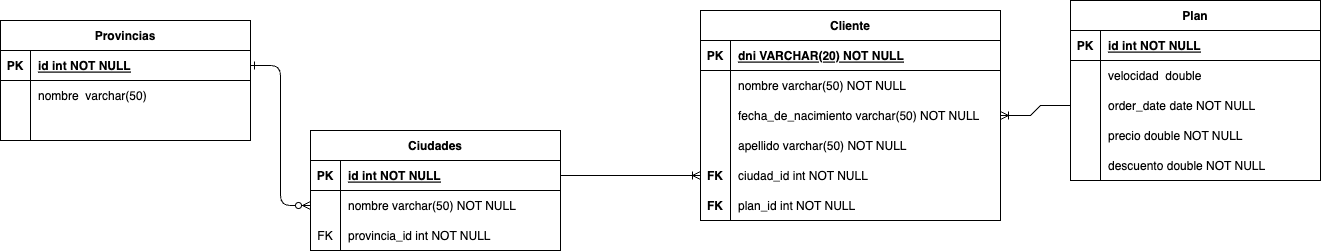

The diagram above was exported from draw.io. Its source (the exported page's mxGraphModel, read from the mxfile embedded in the PNG):
<mxGraphModel dx="2025" dy="763" grid="1" gridSize="10" guides="1" tooltips="1" connect="1" arrows="1" fold="1" page="1" pageScale="1" pageWidth="850" pageHeight="1100" math="0" shadow="0" extFonts="Permanent Marker^https://fonts.googleapis.com/css?family=Permanent+Marker">
  <root>
    <mxCell id="0" />
    <mxCell id="1" parent="0" />
    <mxCell id="C-vyLk0tnHw3VtMMgP7b-2" value="Plan" style="shape=table;startSize=30;container=1;collapsible=1;childLayout=tableLayout;fixedRows=1;rowLines=0;fontStyle=1;align=center;resizeLast=1;" parent="1" vertex="1">
      <mxGeometry x="470" y="100" width="250" height="180" as="geometry" />
    </mxCell>
    <mxCell id="C-vyLk0tnHw3VtMMgP7b-3" value="" style="shape=partialRectangle;collapsible=0;dropTarget=0;pointerEvents=0;fillColor=none;points=[[0,0.5],[1,0.5]];portConstraint=eastwest;top=0;left=0;right=0;bottom=1;" parent="C-vyLk0tnHw3VtMMgP7b-2" vertex="1">
      <mxGeometry y="30" width="250" height="30" as="geometry" />
    </mxCell>
    <mxCell id="C-vyLk0tnHw3VtMMgP7b-4" value="PK" style="shape=partialRectangle;overflow=hidden;connectable=0;fillColor=none;top=0;left=0;bottom=0;right=0;fontStyle=1;" parent="C-vyLk0tnHw3VtMMgP7b-3" vertex="1">
      <mxGeometry width="30" height="30" as="geometry">
        <mxRectangle width="30" height="30" as="alternateBounds" />
      </mxGeometry>
    </mxCell>
    <mxCell id="C-vyLk0tnHw3VtMMgP7b-5" value="id int NOT NULL " style="shape=partialRectangle;overflow=hidden;connectable=0;fillColor=none;top=0;left=0;bottom=0;right=0;align=left;spacingLeft=6;fontStyle=5;" parent="C-vyLk0tnHw3VtMMgP7b-3" vertex="1">
      <mxGeometry x="30" width="220" height="30" as="geometry">
        <mxRectangle width="220" height="30" as="alternateBounds" />
      </mxGeometry>
    </mxCell>
    <mxCell id="C-vyLk0tnHw3VtMMgP7b-6" value="" style="shape=partialRectangle;collapsible=0;dropTarget=0;pointerEvents=0;fillColor=none;points=[[0,0.5],[1,0.5]];portConstraint=eastwest;top=0;left=0;right=0;bottom=0;" parent="C-vyLk0tnHw3VtMMgP7b-2" vertex="1">
      <mxGeometry y="60" width="250" height="30" as="geometry" />
    </mxCell>
    <mxCell id="C-vyLk0tnHw3VtMMgP7b-7" value="" style="shape=partialRectangle;overflow=hidden;connectable=0;fillColor=none;top=0;left=0;bottom=0;right=0;" parent="C-vyLk0tnHw3VtMMgP7b-6" vertex="1">
      <mxGeometry width="30" height="30" as="geometry">
        <mxRectangle width="30" height="30" as="alternateBounds" />
      </mxGeometry>
    </mxCell>
    <mxCell id="C-vyLk0tnHw3VtMMgP7b-8" value="velocidad  double" style="shape=partialRectangle;overflow=hidden;connectable=0;fillColor=none;top=0;left=0;bottom=0;right=0;align=left;spacingLeft=6;" parent="C-vyLk0tnHw3VtMMgP7b-6" vertex="1">
      <mxGeometry x="30" width="220" height="30" as="geometry">
        <mxRectangle width="220" height="30" as="alternateBounds" />
      </mxGeometry>
    </mxCell>
    <mxCell id="C-vyLk0tnHw3VtMMgP7b-9" value="" style="shape=partialRectangle;collapsible=0;dropTarget=0;pointerEvents=0;fillColor=none;points=[[0,0.5],[1,0.5]];portConstraint=eastwest;top=0;left=0;right=0;bottom=0;" parent="C-vyLk0tnHw3VtMMgP7b-2" vertex="1">
      <mxGeometry y="90" width="250" height="30" as="geometry" />
    </mxCell>
    <mxCell id="C-vyLk0tnHw3VtMMgP7b-10" value="" style="shape=partialRectangle;overflow=hidden;connectable=0;fillColor=none;top=0;left=0;bottom=0;right=0;" parent="C-vyLk0tnHw3VtMMgP7b-9" vertex="1">
      <mxGeometry width="30" height="30" as="geometry">
        <mxRectangle width="30" height="30" as="alternateBounds" />
      </mxGeometry>
    </mxCell>
    <mxCell id="C-vyLk0tnHw3VtMMgP7b-11" value="order_date date NOT NULL" style="shape=partialRectangle;overflow=hidden;connectable=0;fillColor=none;top=0;left=0;bottom=0;right=0;align=left;spacingLeft=6;" parent="C-vyLk0tnHw3VtMMgP7b-9" vertex="1">
      <mxGeometry x="30" width="220" height="30" as="geometry">
        <mxRectangle width="220" height="30" as="alternateBounds" />
      </mxGeometry>
    </mxCell>
    <mxCell id="InMuQ-17G46vzfA3zXg--18" style="shape=partialRectangle;collapsible=0;dropTarget=0;pointerEvents=0;fillColor=none;points=[[0,0.5],[1,0.5]];portConstraint=eastwest;top=0;left=0;right=0;bottom=0;" vertex="1" parent="C-vyLk0tnHw3VtMMgP7b-2">
      <mxGeometry y="120" width="250" height="30" as="geometry" />
    </mxCell>
    <mxCell id="InMuQ-17G46vzfA3zXg--19" style="shape=partialRectangle;overflow=hidden;connectable=0;fillColor=none;top=0;left=0;bottom=0;right=0;" vertex="1" parent="InMuQ-17G46vzfA3zXg--18">
      <mxGeometry width="30" height="30" as="geometry">
        <mxRectangle width="30" height="30" as="alternateBounds" />
      </mxGeometry>
    </mxCell>
    <mxCell id="InMuQ-17G46vzfA3zXg--20" value="precio double NOT NULL" style="shape=partialRectangle;overflow=hidden;connectable=0;fillColor=none;top=0;left=0;bottom=0;right=0;align=left;spacingLeft=6;" vertex="1" parent="InMuQ-17G46vzfA3zXg--18">
      <mxGeometry x="30" width="220" height="30" as="geometry">
        <mxRectangle width="220" height="30" as="alternateBounds" />
      </mxGeometry>
    </mxCell>
    <mxCell id="InMuQ-17G46vzfA3zXg--21" style="shape=partialRectangle;collapsible=0;dropTarget=0;pointerEvents=0;fillColor=none;points=[[0,0.5],[1,0.5]];portConstraint=eastwest;top=0;left=0;right=0;bottom=0;" vertex="1" parent="C-vyLk0tnHw3VtMMgP7b-2">
      <mxGeometry y="150" width="250" height="30" as="geometry" />
    </mxCell>
    <mxCell id="InMuQ-17G46vzfA3zXg--22" style="shape=partialRectangle;overflow=hidden;connectable=0;fillColor=none;top=0;left=0;bottom=0;right=0;" vertex="1" parent="InMuQ-17G46vzfA3zXg--21">
      <mxGeometry width="30" height="30" as="geometry">
        <mxRectangle width="30" height="30" as="alternateBounds" />
      </mxGeometry>
    </mxCell>
    <mxCell id="InMuQ-17G46vzfA3zXg--23" value="descuento double NOT NULL" style="shape=partialRectangle;overflow=hidden;connectable=0;fillColor=none;top=0;left=0;bottom=0;right=0;align=left;spacingLeft=6;" vertex="1" parent="InMuQ-17G46vzfA3zXg--21">
      <mxGeometry x="30" width="220" height="30" as="geometry">
        <mxRectangle width="220" height="30" as="alternateBounds" />
      </mxGeometry>
    </mxCell>
    <mxCell id="C-vyLk0tnHw3VtMMgP7b-23" value="Cliente" style="shape=table;startSize=30;container=1;collapsible=1;childLayout=tableLayout;fixedRows=1;rowLines=0;fontStyle=1;align=center;resizeLast=1;" parent="1" vertex="1">
      <mxGeometry x="100" y="110" width="300" height="210" as="geometry" />
    </mxCell>
    <mxCell id="C-vyLk0tnHw3VtMMgP7b-24" value="" style="shape=partialRectangle;collapsible=0;dropTarget=0;pointerEvents=0;fillColor=none;points=[[0,0.5],[1,0.5]];portConstraint=eastwest;top=0;left=0;right=0;bottom=1;" parent="C-vyLk0tnHw3VtMMgP7b-23" vertex="1">
      <mxGeometry y="30" width="300" height="30" as="geometry" />
    </mxCell>
    <mxCell id="C-vyLk0tnHw3VtMMgP7b-25" value="PK" style="shape=partialRectangle;overflow=hidden;connectable=0;fillColor=none;top=0;left=0;bottom=0;right=0;fontStyle=1;" parent="C-vyLk0tnHw3VtMMgP7b-24" vertex="1">
      <mxGeometry width="30" height="30" as="geometry">
        <mxRectangle width="30" height="30" as="alternateBounds" />
      </mxGeometry>
    </mxCell>
    <mxCell id="C-vyLk0tnHw3VtMMgP7b-26" value="dni VARCHAR(20) NOT NULL " style="shape=partialRectangle;overflow=hidden;connectable=0;fillColor=none;top=0;left=0;bottom=0;right=0;align=left;spacingLeft=6;fontStyle=5;" parent="C-vyLk0tnHw3VtMMgP7b-24" vertex="1">
      <mxGeometry x="30" width="270" height="30" as="geometry">
        <mxRectangle width="270" height="30" as="alternateBounds" />
      </mxGeometry>
    </mxCell>
    <mxCell id="C-vyLk0tnHw3VtMMgP7b-27" value="" style="shape=partialRectangle;collapsible=0;dropTarget=0;pointerEvents=0;fillColor=none;points=[[0,0.5],[1,0.5]];portConstraint=eastwest;top=0;left=0;right=0;bottom=0;" parent="C-vyLk0tnHw3VtMMgP7b-23" vertex="1">
      <mxGeometry y="60" width="300" height="30" as="geometry" />
    </mxCell>
    <mxCell id="C-vyLk0tnHw3VtMMgP7b-28" value="" style="shape=partialRectangle;overflow=hidden;connectable=0;fillColor=none;top=0;left=0;bottom=0;right=0;" parent="C-vyLk0tnHw3VtMMgP7b-27" vertex="1">
      <mxGeometry width="30" height="30" as="geometry">
        <mxRectangle width="30" height="30" as="alternateBounds" />
      </mxGeometry>
    </mxCell>
    <mxCell id="C-vyLk0tnHw3VtMMgP7b-29" value="nombre varchar(50) NOT NULL" style="shape=partialRectangle;overflow=hidden;connectable=0;fillColor=none;top=0;left=0;bottom=0;right=0;align=left;spacingLeft=6;" parent="C-vyLk0tnHw3VtMMgP7b-27" vertex="1">
      <mxGeometry x="30" width="270" height="30" as="geometry">
        <mxRectangle width="270" height="30" as="alternateBounds" />
      </mxGeometry>
    </mxCell>
    <mxCell id="_BeTNcmRf1LSS-fML9RY-1" style="shape=partialRectangle;collapsible=0;dropTarget=0;pointerEvents=0;fillColor=none;points=[[0,0.5],[1,0.5]];portConstraint=eastwest;top=0;left=0;right=0;bottom=0;" vertex="1" parent="C-vyLk0tnHw3VtMMgP7b-23">
      <mxGeometry y="90" width="300" height="30" as="geometry" />
    </mxCell>
    <mxCell id="_BeTNcmRf1LSS-fML9RY-2" style="shape=partialRectangle;overflow=hidden;connectable=0;fillColor=none;top=0;left=0;bottom=0;right=0;" vertex="1" parent="_BeTNcmRf1LSS-fML9RY-1">
      <mxGeometry width="30" height="30" as="geometry">
        <mxRectangle width="30" height="30" as="alternateBounds" />
      </mxGeometry>
    </mxCell>
    <mxCell id="_BeTNcmRf1LSS-fML9RY-3" value="fecha_de_nacimiento varchar(50) NOT NULL" style="shape=partialRectangle;overflow=hidden;connectable=0;fillColor=none;top=0;left=0;bottom=0;right=0;align=left;spacingLeft=6;" vertex="1" parent="_BeTNcmRf1LSS-fML9RY-1">
      <mxGeometry x="30" width="270" height="30" as="geometry">
        <mxRectangle width="270" height="30" as="alternateBounds" />
      </mxGeometry>
    </mxCell>
    <mxCell id="InMuQ-17G46vzfA3zXg--3" style="shape=partialRectangle;collapsible=0;dropTarget=0;pointerEvents=0;fillColor=none;points=[[0,0.5],[1,0.5]];portConstraint=eastwest;top=0;left=0;right=0;bottom=0;" vertex="1" parent="C-vyLk0tnHw3VtMMgP7b-23">
      <mxGeometry y="120" width="300" height="30" as="geometry" />
    </mxCell>
    <mxCell id="InMuQ-17G46vzfA3zXg--4" style="shape=partialRectangle;overflow=hidden;connectable=0;fillColor=none;top=0;left=0;bottom=0;right=0;" vertex="1" parent="InMuQ-17G46vzfA3zXg--3">
      <mxGeometry width="30" height="30" as="geometry">
        <mxRectangle width="30" height="30" as="alternateBounds" />
      </mxGeometry>
    </mxCell>
    <mxCell id="InMuQ-17G46vzfA3zXg--5" value="apellido varchar(50) NOT NULL" style="shape=partialRectangle;overflow=hidden;connectable=0;fillColor=none;top=0;left=0;bottom=0;right=0;align=left;spacingLeft=6;" vertex="1" parent="InMuQ-17G46vzfA3zXg--3">
      <mxGeometry x="30" width="270" height="30" as="geometry">
        <mxRectangle width="270" height="30" as="alternateBounds" />
      </mxGeometry>
    </mxCell>
    <mxCell id="InMuQ-17G46vzfA3zXg--13" style="shape=partialRectangle;collapsible=0;dropTarget=0;pointerEvents=0;fillColor=none;points=[[0,0.5],[1,0.5]];portConstraint=eastwest;top=0;left=0;right=0;bottom=0;" vertex="1" parent="C-vyLk0tnHw3VtMMgP7b-23">
      <mxGeometry y="150" width="300" height="30" as="geometry" />
    </mxCell>
    <mxCell id="InMuQ-17G46vzfA3zXg--14" value="FK" style="shape=partialRectangle;overflow=hidden;connectable=0;fillColor=none;top=0;left=0;bottom=0;right=0;fontStyle=1" vertex="1" parent="InMuQ-17G46vzfA3zXg--13">
      <mxGeometry width="30" height="30" as="geometry">
        <mxRectangle width="30" height="30" as="alternateBounds" />
      </mxGeometry>
    </mxCell>
    <mxCell id="InMuQ-17G46vzfA3zXg--15" value="ciudad_id int NOT NULL" style="shape=partialRectangle;overflow=hidden;connectable=0;fillColor=none;top=0;left=0;bottom=0;right=0;align=left;spacingLeft=6;" vertex="1" parent="InMuQ-17G46vzfA3zXg--13">
      <mxGeometry x="30" width="270" height="30" as="geometry">
        <mxRectangle width="270" height="30" as="alternateBounds" />
      </mxGeometry>
    </mxCell>
    <mxCell id="InMuQ-17G46vzfA3zXg--10" style="shape=partialRectangle;collapsible=0;dropTarget=0;pointerEvents=0;fillColor=none;points=[[0,0.5],[1,0.5]];portConstraint=eastwest;top=0;left=0;right=0;bottom=0;" vertex="1" parent="C-vyLk0tnHw3VtMMgP7b-23">
      <mxGeometry y="180" width="300" height="30" as="geometry" />
    </mxCell>
    <mxCell id="InMuQ-17G46vzfA3zXg--11" value="FK" style="shape=partialRectangle;overflow=hidden;connectable=0;fillColor=none;top=0;left=0;bottom=0;right=0;fontStyle=1" vertex="1" parent="InMuQ-17G46vzfA3zXg--10">
      <mxGeometry width="30" height="30" as="geometry">
        <mxRectangle width="30" height="30" as="alternateBounds" />
      </mxGeometry>
    </mxCell>
    <mxCell id="InMuQ-17G46vzfA3zXg--12" value="plan_id int NOT NULL" style="shape=partialRectangle;overflow=hidden;connectable=0;fillColor=none;top=0;left=0;bottom=0;right=0;align=left;spacingLeft=6;" vertex="1" parent="InMuQ-17G46vzfA3zXg--10">
      <mxGeometry x="30" width="270" height="30" as="geometry">
        <mxRectangle width="270" height="30" as="alternateBounds" />
      </mxGeometry>
    </mxCell>
    <mxCell id="y1JUlwutxQJKU8QNoegM-10" value="Provincias" style="shape=table;startSize=30;container=1;collapsible=1;childLayout=tableLayout;fixedRows=1;rowLines=0;fontStyle=1;align=center;resizeLast=1;" vertex="1" parent="1">
      <mxGeometry x="-600" y="120" width="250" height="120" as="geometry" />
    </mxCell>
    <mxCell id="y1JUlwutxQJKU8QNoegM-11" value="" style="shape=partialRectangle;collapsible=0;dropTarget=0;pointerEvents=0;fillColor=none;points=[[0,0.5],[1,0.5]];portConstraint=eastwest;top=0;left=0;right=0;bottom=1;" vertex="1" parent="y1JUlwutxQJKU8QNoegM-10">
      <mxGeometry y="30" width="250" height="30" as="geometry" />
    </mxCell>
    <mxCell id="y1JUlwutxQJKU8QNoegM-12" value="PK" style="shape=partialRectangle;overflow=hidden;connectable=0;fillColor=none;top=0;left=0;bottom=0;right=0;fontStyle=1;" vertex="1" parent="y1JUlwutxQJKU8QNoegM-11">
      <mxGeometry width="30" height="30" as="geometry">
        <mxRectangle width="30" height="30" as="alternateBounds" />
      </mxGeometry>
    </mxCell>
    <mxCell id="y1JUlwutxQJKU8QNoegM-13" value="id int NOT NULL " style="shape=partialRectangle;overflow=hidden;connectable=0;fillColor=none;top=0;left=0;bottom=0;right=0;align=left;spacingLeft=6;fontStyle=5;" vertex="1" parent="y1JUlwutxQJKU8QNoegM-11">
      <mxGeometry x="30" width="220" height="30" as="geometry">
        <mxRectangle width="220" height="30" as="alternateBounds" />
      </mxGeometry>
    </mxCell>
    <mxCell id="y1JUlwutxQJKU8QNoegM-14" value="" style="shape=partialRectangle;collapsible=0;dropTarget=0;pointerEvents=0;fillColor=none;points=[[0,0.5],[1,0.5]];portConstraint=eastwest;top=0;left=0;right=0;bottom=0;" vertex="1" parent="y1JUlwutxQJKU8QNoegM-10">
      <mxGeometry y="60" width="250" height="30" as="geometry" />
    </mxCell>
    <mxCell id="y1JUlwutxQJKU8QNoegM-15" value="" style="shape=partialRectangle;overflow=hidden;connectable=0;fillColor=none;top=0;left=0;bottom=0;right=0;" vertex="1" parent="y1JUlwutxQJKU8QNoegM-14">
      <mxGeometry width="30" height="30" as="geometry">
        <mxRectangle width="30" height="30" as="alternateBounds" />
      </mxGeometry>
    </mxCell>
    <mxCell id="y1JUlwutxQJKU8QNoegM-16" value="nombre  varchar(50)" style="shape=partialRectangle;overflow=hidden;connectable=0;fillColor=none;top=0;left=0;bottom=0;right=0;align=left;spacingLeft=6;" vertex="1" parent="y1JUlwutxQJKU8QNoegM-14">
      <mxGeometry x="30" width="220" height="30" as="geometry">
        <mxRectangle width="220" height="30" as="alternateBounds" />
      </mxGeometry>
    </mxCell>
    <mxCell id="y1JUlwutxQJKU8QNoegM-17" value="" style="shape=partialRectangle;collapsible=0;dropTarget=0;pointerEvents=0;fillColor=none;points=[[0,0.5],[1,0.5]];portConstraint=eastwest;top=0;left=0;right=0;bottom=0;" vertex="1" parent="y1JUlwutxQJKU8QNoegM-10">
      <mxGeometry y="90" width="250" height="30" as="geometry" />
    </mxCell>
    <mxCell id="y1JUlwutxQJKU8QNoegM-18" value="" style="shape=partialRectangle;overflow=hidden;connectable=0;fillColor=none;top=0;left=0;bottom=0;right=0;" vertex="1" parent="y1JUlwutxQJKU8QNoegM-17">
      <mxGeometry width="30" height="30" as="geometry">
        <mxRectangle width="30" height="30" as="alternateBounds" />
      </mxGeometry>
    </mxCell>
    <mxCell id="y1JUlwutxQJKU8QNoegM-19" value="" style="shape=partialRectangle;overflow=hidden;connectable=0;fillColor=none;top=0;left=0;bottom=0;right=0;align=left;spacingLeft=6;" vertex="1" parent="y1JUlwutxQJKU8QNoegM-17">
      <mxGeometry x="30" width="220" height="30" as="geometry">
        <mxRectangle width="220" height="30" as="alternateBounds" />
      </mxGeometry>
    </mxCell>
    <mxCell id="y1JUlwutxQJKU8QNoegM-20" value="Ciudades" style="shape=table;startSize=30;container=1;collapsible=1;childLayout=tableLayout;fixedRows=1;rowLines=0;fontStyle=1;align=center;resizeLast=1;" vertex="1" parent="1">
      <mxGeometry x="-290" y="230" width="250" height="120" as="geometry" />
    </mxCell>
    <mxCell id="y1JUlwutxQJKU8QNoegM-21" value="" style="shape=partialRectangle;collapsible=0;dropTarget=0;pointerEvents=0;fillColor=none;points=[[0,0.5],[1,0.5]];portConstraint=eastwest;top=0;left=0;right=0;bottom=1;" vertex="1" parent="y1JUlwutxQJKU8QNoegM-20">
      <mxGeometry y="30" width="250" height="30" as="geometry" />
    </mxCell>
    <mxCell id="y1JUlwutxQJKU8QNoegM-22" value="PK" style="shape=partialRectangle;overflow=hidden;connectable=0;fillColor=none;top=0;left=0;bottom=0;right=0;fontStyle=1;" vertex="1" parent="y1JUlwutxQJKU8QNoegM-21">
      <mxGeometry width="30" height="30" as="geometry">
        <mxRectangle width="30" height="30" as="alternateBounds" />
      </mxGeometry>
    </mxCell>
    <mxCell id="y1JUlwutxQJKU8QNoegM-23" value="id int NOT NULL " style="shape=partialRectangle;overflow=hidden;connectable=0;fillColor=none;top=0;left=0;bottom=0;right=0;align=left;spacingLeft=6;fontStyle=5;" vertex="1" parent="y1JUlwutxQJKU8QNoegM-21">
      <mxGeometry x="30" width="220" height="30" as="geometry">
        <mxRectangle width="220" height="30" as="alternateBounds" />
      </mxGeometry>
    </mxCell>
    <mxCell id="y1JUlwutxQJKU8QNoegM-24" value="" style="shape=partialRectangle;collapsible=0;dropTarget=0;pointerEvents=0;fillColor=none;points=[[0,0.5],[1,0.5]];portConstraint=eastwest;top=0;left=0;right=0;bottom=0;" vertex="1" parent="y1JUlwutxQJKU8QNoegM-20">
      <mxGeometry y="60" width="250" height="30" as="geometry" />
    </mxCell>
    <mxCell id="y1JUlwutxQJKU8QNoegM-25" value="" style="shape=partialRectangle;overflow=hidden;connectable=0;fillColor=none;top=0;left=0;bottom=0;right=0;" vertex="1" parent="y1JUlwutxQJKU8QNoegM-24">
      <mxGeometry width="30" height="30" as="geometry">
        <mxRectangle width="30" height="30" as="alternateBounds" />
      </mxGeometry>
    </mxCell>
    <mxCell id="y1JUlwutxQJKU8QNoegM-26" value="nombre varchar(50) NOT NULL" style="shape=partialRectangle;overflow=hidden;connectable=0;fillColor=none;top=0;left=0;bottom=0;right=0;align=left;spacingLeft=6;" vertex="1" parent="y1JUlwutxQJKU8QNoegM-24">
      <mxGeometry x="30" width="220" height="30" as="geometry">
        <mxRectangle width="220" height="30" as="alternateBounds" />
      </mxGeometry>
    </mxCell>
    <mxCell id="y1JUlwutxQJKU8QNoegM-27" value="" style="shape=partialRectangle;collapsible=0;dropTarget=0;pointerEvents=0;fillColor=none;points=[[0,0.5],[1,0.5]];portConstraint=eastwest;top=0;left=0;right=0;bottom=0;" vertex="1" parent="y1JUlwutxQJKU8QNoegM-20">
      <mxGeometry y="90" width="250" height="30" as="geometry" />
    </mxCell>
    <mxCell id="y1JUlwutxQJKU8QNoegM-28" value="FK" style="shape=partialRectangle;overflow=hidden;connectable=0;fillColor=none;top=0;left=0;bottom=0;right=0;" vertex="1" parent="y1JUlwutxQJKU8QNoegM-27">
      <mxGeometry width="30" height="30" as="geometry">
        <mxRectangle width="30" height="30" as="alternateBounds" />
      </mxGeometry>
    </mxCell>
    <mxCell id="y1JUlwutxQJKU8QNoegM-29" value="provincia_id int NOT NULL" style="shape=partialRectangle;overflow=hidden;connectable=0;fillColor=none;top=0;left=0;bottom=0;right=0;align=left;spacingLeft=6;" vertex="1" parent="y1JUlwutxQJKU8QNoegM-27">
      <mxGeometry x="30" width="220" height="30" as="geometry">
        <mxRectangle width="220" height="30" as="alternateBounds" />
      </mxGeometry>
    </mxCell>
    <mxCell id="y1JUlwutxQJKU8QNoegM-33" value="" style="edgeStyle=entityRelationEdgeStyle;endArrow=ERzeroToMany;startArrow=ERone;endFill=1;startFill=0;exitX=1;exitY=0.5;exitDx=0;exitDy=0;entryX=0;entryY=0.5;entryDx=0;entryDy=0;" edge="1" parent="1" source="y1JUlwutxQJKU8QNoegM-11" target="y1JUlwutxQJKU8QNoegM-24">
      <mxGeometry width="100" height="100" relative="1" as="geometry">
        <mxPoint x="-250" y="370" as="sourcePoint" />
        <mxPoint x="-160" y="170" as="targetPoint" />
        <Array as="points">
          <mxPoint x="-320" y="245" />
          <mxPoint x="-210" y="300" />
          <mxPoint x="-300" y="305" />
          <mxPoint x="-340" y="275" />
          <mxPoint x="-320" y="235" />
          <mxPoint x="-340" y="315" />
        </Array>
      </mxGeometry>
    </mxCell>
    <mxCell id="InMuQ-17G46vzfA3zXg--16" value="" style="edgeStyle=entityRelationEdgeStyle;fontSize=12;html=1;endArrow=ERoneToMany;rounded=0;exitX=1;exitY=0.5;exitDx=0;exitDy=0;entryX=0;entryY=0.5;entryDx=0;entryDy=0;" edge="1" parent="1" source="y1JUlwutxQJKU8QNoegM-21" target="InMuQ-17G46vzfA3zXg--13">
      <mxGeometry width="100" height="100" relative="1" as="geometry">
        <mxPoint y="300" as="sourcePoint" />
        <mxPoint x="100" y="200" as="targetPoint" />
      </mxGeometry>
    </mxCell>
    <mxCell id="InMuQ-17G46vzfA3zXg--17" value="" style="edgeStyle=entityRelationEdgeStyle;fontSize=12;html=1;endArrow=ERoneToMany;rounded=0;entryX=1;entryY=0.5;entryDx=0;entryDy=0;exitX=0;exitY=0.5;exitDx=0;exitDy=0;" edge="1" parent="1" source="C-vyLk0tnHw3VtMMgP7b-9" target="_BeTNcmRf1LSS-fML9RY-1">
      <mxGeometry width="100" height="100" relative="1" as="geometry">
        <mxPoint x="350" y="450" as="sourcePoint" />
        <mxPoint x="450" y="350" as="targetPoint" />
      </mxGeometry>
    </mxCell>
  </root>
</mxGraphModel>